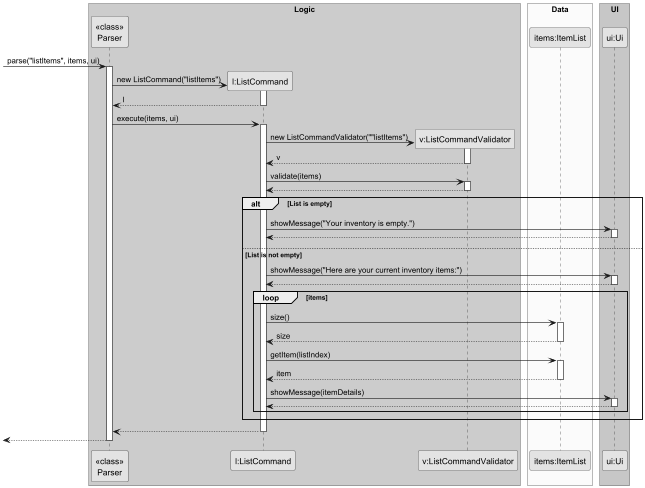

The diagram above was rendered by PlantUML. Its source (embedded in the PNG):
@startuml
!pragma teoz true
skinparam monochrome true
skinparam shadowing false

box "Logic" #LightBlue
participant "<<class>>\nParser" as Parser
participant "l:ListCommand" as ListCommand
participant "v:ListCommandValidator" as ListCommandValidator
end box

box "Data" #LightYellow
participant "items:ItemList" as ItemList
end box

box "UI" #LightGreen
participant "ui:Ui" as Ui
end box

-> Parser : parse("listItems", items, ui)
activate Parser

create ListCommand
Parser -> ListCommand : new ListCommand("listItems")
activate ListCommand
ListCommand --> Parser : l
deactivate ListCommand

Parser -> ListCommand : execute(items, ui)
activate ListCommand

create ListCommandValidator
ListCommand -> ListCommandValidator : new ListCommandValidator(""listItems")
activate ListCommandValidator
ListCommandValidator --> ListCommand : v
deactivate ListCommandValidator

ListCommand -> ListCommandValidator : validate(items)
activate ListCommandValidator
ListCommandValidator --> ListCommand
deactivate ListCommandValidator

alt List is empty
    ListCommand -> Ui : showMessage("Your inventory is empty.")
    activate Ui
    Ui --> ListCommand
    deactivate Ui
else List is not empty
    ListCommand -> Ui : showMessage("Here are your current inventory items:")
    activate Ui
    Ui --> ListCommand
    deactivate Ui

    loop items
        ListCommand -> ItemList : size()
        activate ItemList
        ItemList --> ListCommand : size
        deactivate ItemList

        ListCommand -> ItemList : getItem(listIndex)
        activate ItemList
        ItemList --> ListCommand : item
        deactivate ItemList

        ListCommand -> Ui : showMessage(itemDetails)
        activate Ui
        Ui --> ListCommand
        deactivate Ui
    end
end

ListCommand --> Parser
deactivate ListCommand

<-- Parser
deactivate Parser

@enduml